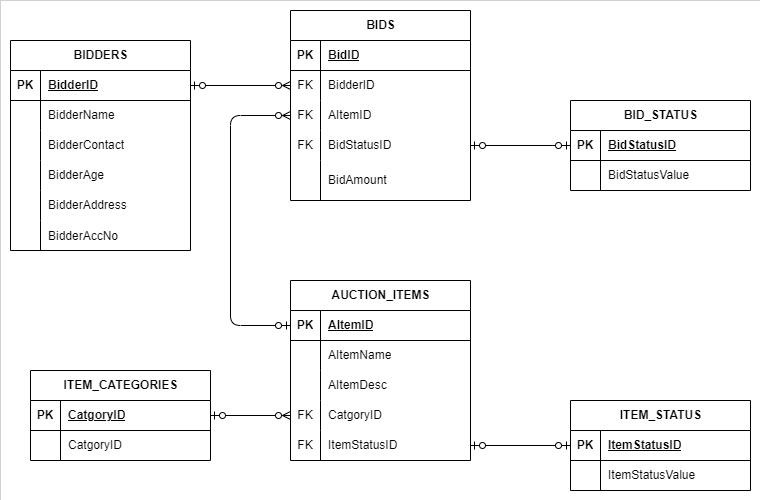

The diagram above was exported from draw.io. Its source (the exported page's mxGraphModel, read from the mxfile embedded in the PNG):
<mxGraphModel dx="1182" dy="1498" grid="1" gridSize="10" guides="1" tooltips="1" connect="1" arrows="1" fold="1" page="0" pageScale="1" pageWidth="1169" pageHeight="827" math="0" shadow="0">
  <root>
    <mxCell id="0" />
    <mxCell id="1" parent="0" />
    <mxCell id="150" value="" style="rounded=0;whiteSpace=wrap;html=1;strokeWidth=0;" vertex="1" parent="1">
      <mxGeometry x="70" y="-410" width="760" height="500" as="geometry" />
    </mxCell>
    <mxCell id="2" value="ITEM_STATUS" style="shape=table;startSize=30;container=1;collapsible=1;childLayout=tableLayout;fixedRows=1;rowLines=0;fontStyle=1;align=center;resizeLast=1;html=1;" vertex="1" parent="1">
      <mxGeometry x="640" y="-10" width="180" height="90" as="geometry" />
    </mxCell>
    <mxCell id="3" value="" style="shape=tableRow;horizontal=0;startSize=0;swimlaneHead=0;swimlaneBody=0;fillColor=none;collapsible=0;dropTarget=0;points=[[0,0.5],[1,0.5]];portConstraint=eastwest;top=0;left=0;right=0;bottom=1;" vertex="1" parent="2">
      <mxGeometry y="30" width="180" height="30" as="geometry" />
    </mxCell>
    <mxCell id="4" value="PK" style="shape=partialRectangle;connectable=0;fillColor=none;top=0;left=0;bottom=0;right=0;fontStyle=1;overflow=hidden;whiteSpace=wrap;html=1;" vertex="1" parent="3">
      <mxGeometry width="30" height="30" as="geometry">
        <mxRectangle width="30" height="30" as="alternateBounds" />
      </mxGeometry>
    </mxCell>
    <mxCell id="5" value="ItemStatusID" style="shape=partialRectangle;connectable=0;fillColor=none;top=0;left=0;bottom=0;right=0;align=left;spacingLeft=6;fontStyle=5;overflow=hidden;whiteSpace=wrap;html=1;" vertex="1" parent="3">
      <mxGeometry x="30" width="150" height="30" as="geometry">
        <mxRectangle width="150" height="30" as="alternateBounds" />
      </mxGeometry>
    </mxCell>
    <mxCell id="6" value="" style="shape=tableRow;horizontal=0;startSize=0;swimlaneHead=0;swimlaneBody=0;fillColor=none;collapsible=0;dropTarget=0;points=[[0,0.5],[1,0.5]];portConstraint=eastwest;top=0;left=0;right=0;bottom=0;" vertex="1" parent="2">
      <mxGeometry y="60" width="180" height="30" as="geometry" />
    </mxCell>
    <mxCell id="7" value="" style="shape=partialRectangle;connectable=0;fillColor=none;top=0;left=0;bottom=0;right=0;editable=1;overflow=hidden;whiteSpace=wrap;html=1;" vertex="1" parent="6">
      <mxGeometry width="30" height="30" as="geometry">
        <mxRectangle width="30" height="30" as="alternateBounds" />
      </mxGeometry>
    </mxCell>
    <mxCell id="8" value="ItemStatusValue" style="shape=partialRectangle;connectable=0;fillColor=none;top=0;left=0;bottom=0;right=0;align=left;spacingLeft=6;overflow=hidden;whiteSpace=wrap;html=1;" vertex="1" parent="6">
      <mxGeometry x="30" width="150" height="30" as="geometry">
        <mxRectangle width="150" height="30" as="alternateBounds" />
      </mxGeometry>
    </mxCell>
    <mxCell id="103" style="edgeStyle=none;html=1;exitX=0;exitY=0.75;exitDx=0;exitDy=0;entryX=1;entryY=0.5;entryDx=0;entryDy=0;endArrow=ERzeroToOne;endFill=0;startArrow=ERzeroToMany;startFill=0;" edge="1" parent="1" source="28" target="89">
      <mxGeometry relative="1" as="geometry" />
    </mxCell>
    <mxCell id="28" value="AUCTION_ITEMS" style="shape=table;startSize=30;container=1;collapsible=1;childLayout=tableLayout;fixedRows=1;rowLines=0;fontStyle=1;align=center;resizeLast=1;html=1;" vertex="1" parent="1">
      <mxGeometry x="360" y="-130" width="180" height="180" as="geometry" />
    </mxCell>
    <mxCell id="29" value="" style="shape=tableRow;horizontal=0;startSize=0;swimlaneHead=0;swimlaneBody=0;fillColor=none;collapsible=0;dropTarget=0;points=[[0,0.5],[1,0.5]];portConstraint=eastwest;top=0;left=0;right=0;bottom=1;" vertex="1" parent="28">
      <mxGeometry y="30" width="180" height="30" as="geometry" />
    </mxCell>
    <mxCell id="30" value="PK" style="shape=partialRectangle;connectable=0;fillColor=none;top=0;left=0;bottom=0;right=0;fontStyle=1;overflow=hidden;whiteSpace=wrap;html=1;" vertex="1" parent="29">
      <mxGeometry width="30" height="30" as="geometry">
        <mxRectangle width="30" height="30" as="alternateBounds" />
      </mxGeometry>
    </mxCell>
    <mxCell id="31" value="AItemID" style="shape=partialRectangle;connectable=0;fillColor=none;top=0;left=0;bottom=0;right=0;align=left;spacingLeft=6;fontStyle=5;overflow=hidden;whiteSpace=wrap;html=1;" vertex="1" parent="29">
      <mxGeometry x="30" width="150" height="30" as="geometry">
        <mxRectangle width="150" height="30" as="alternateBounds" />
      </mxGeometry>
    </mxCell>
    <mxCell id="32" value="" style="shape=tableRow;horizontal=0;startSize=0;swimlaneHead=0;swimlaneBody=0;fillColor=none;collapsible=0;dropTarget=0;points=[[0,0.5],[1,0.5]];portConstraint=eastwest;top=0;left=0;right=0;bottom=0;" vertex="1" parent="28">
      <mxGeometry y="60" width="180" height="30" as="geometry" />
    </mxCell>
    <mxCell id="33" value="" style="shape=partialRectangle;connectable=0;fillColor=none;top=0;left=0;bottom=0;right=0;editable=1;overflow=hidden;whiteSpace=wrap;html=1;" vertex="1" parent="32">
      <mxGeometry width="30" height="30" as="geometry">
        <mxRectangle width="30" height="30" as="alternateBounds" />
      </mxGeometry>
    </mxCell>
    <mxCell id="34" value="AItemName" style="shape=partialRectangle;connectable=0;fillColor=none;top=0;left=0;bottom=0;right=0;align=left;spacingLeft=6;overflow=hidden;whiteSpace=wrap;html=1;" vertex="1" parent="32">
      <mxGeometry x="30" width="150" height="30" as="geometry">
        <mxRectangle width="150" height="30" as="alternateBounds" />
      </mxGeometry>
    </mxCell>
    <mxCell id="35" value="" style="shape=tableRow;horizontal=0;startSize=0;swimlaneHead=0;swimlaneBody=0;fillColor=none;collapsible=0;dropTarget=0;points=[[0,0.5],[1,0.5]];portConstraint=eastwest;top=0;left=0;right=0;bottom=0;" vertex="1" parent="28">
      <mxGeometry y="90" width="180" height="30" as="geometry" />
    </mxCell>
    <mxCell id="36" value="" style="shape=partialRectangle;connectable=0;fillColor=none;top=0;left=0;bottom=0;right=0;editable=1;overflow=hidden;whiteSpace=wrap;html=1;" vertex="1" parent="35">
      <mxGeometry width="30" height="30" as="geometry">
        <mxRectangle width="30" height="30" as="alternateBounds" />
      </mxGeometry>
    </mxCell>
    <mxCell id="37" value="AItemDesc" style="shape=partialRectangle;connectable=0;fillColor=none;top=0;left=0;bottom=0;right=0;align=left;spacingLeft=6;overflow=hidden;whiteSpace=wrap;html=1;" vertex="1" parent="35">
      <mxGeometry x="30" width="150" height="30" as="geometry">
        <mxRectangle width="150" height="30" as="alternateBounds" />
      </mxGeometry>
    </mxCell>
    <mxCell id="38" value="" style="shape=tableRow;horizontal=0;startSize=0;swimlaneHead=0;swimlaneBody=0;fillColor=none;collapsible=0;dropTarget=0;points=[[0,0.5],[1,0.5]];portConstraint=eastwest;top=0;left=0;right=0;bottom=0;" vertex="1" parent="28">
      <mxGeometry y="120" width="180" height="30" as="geometry" />
    </mxCell>
    <mxCell id="39" value="&lt;span style=&quot;color: rgb(0, 0, 0);&quot;&gt;FK&lt;/span&gt;" style="shape=partialRectangle;connectable=0;fillColor=none;top=0;left=0;bottom=0;right=0;editable=1;overflow=hidden;whiteSpace=wrap;html=1;" vertex="1" parent="38">
      <mxGeometry width="30" height="30" as="geometry">
        <mxRectangle width="30" height="30" as="alternateBounds" />
      </mxGeometry>
    </mxCell>
    <mxCell id="40" value="CatgoryID" style="shape=partialRectangle;connectable=0;fillColor=none;top=0;left=0;bottom=0;right=0;align=left;spacingLeft=6;overflow=hidden;whiteSpace=wrap;html=1;" vertex="1" parent="38">
      <mxGeometry x="30" width="150" height="30" as="geometry">
        <mxRectangle width="150" height="30" as="alternateBounds" />
      </mxGeometry>
    </mxCell>
    <mxCell id="68" value="" style="shape=tableRow;horizontal=0;startSize=0;swimlaneHead=0;swimlaneBody=0;fillColor=none;collapsible=0;dropTarget=0;points=[[0,0.5],[1,0.5]];portConstraint=eastwest;top=0;left=0;right=0;bottom=0;" vertex="1" parent="28">
      <mxGeometry y="150" width="180" height="30" as="geometry" />
    </mxCell>
    <mxCell id="69" value="FK" style="shape=partialRectangle;connectable=0;fillColor=none;top=0;left=0;bottom=0;right=0;fontStyle=0;overflow=hidden;whiteSpace=wrap;html=1;" vertex="1" parent="68">
      <mxGeometry width="30" height="30" as="geometry">
        <mxRectangle width="30" height="30" as="alternateBounds" />
      </mxGeometry>
    </mxCell>
    <mxCell id="70" value="ItemStatusID" style="shape=partialRectangle;connectable=0;fillColor=none;top=0;left=0;bottom=0;right=0;align=left;spacingLeft=6;fontStyle=0;overflow=hidden;whiteSpace=wrap;html=1;" vertex="1" parent="68">
      <mxGeometry x="30" width="150" height="30" as="geometry">
        <mxRectangle width="150" height="30" as="alternateBounds" />
      </mxGeometry>
    </mxCell>
    <mxCell id="88" value="&lt;span style=&quot;color: rgb(0, 0, 0);&quot;&gt;ITEM_CATEGORIES&lt;/span&gt;" style="shape=table;startSize=30;container=1;collapsible=1;childLayout=tableLayout;fixedRows=1;rowLines=0;fontStyle=1;align=center;resizeLast=1;html=1;" vertex="1" parent="1">
      <mxGeometry x="100" y="-40" width="180" height="90" as="geometry" />
    </mxCell>
    <mxCell id="89" value="" style="shape=tableRow;horizontal=0;startSize=0;swimlaneHead=0;swimlaneBody=0;fillColor=none;collapsible=0;dropTarget=0;points=[[0,0.5],[1,0.5]];portConstraint=eastwest;top=0;left=0;right=0;bottom=1;" vertex="1" parent="88">
      <mxGeometry y="30" width="180" height="30" as="geometry" />
    </mxCell>
    <mxCell id="90" value="PK" style="shape=partialRectangle;connectable=0;fillColor=none;top=0;left=0;bottom=0;right=0;fontStyle=1;overflow=hidden;whiteSpace=wrap;html=1;" vertex="1" parent="89">
      <mxGeometry width="30" height="30" as="geometry">
        <mxRectangle width="30" height="30" as="alternateBounds" />
      </mxGeometry>
    </mxCell>
    <mxCell id="91" value="&lt;font color=&quot;#000000&quot;&gt;CatgoryID&lt;/font&gt;" style="shape=partialRectangle;connectable=0;fillColor=none;top=0;left=0;bottom=0;right=0;align=left;spacingLeft=6;fontStyle=5;overflow=hidden;whiteSpace=wrap;html=1;" vertex="1" parent="89">
      <mxGeometry x="30" width="150" height="30" as="geometry">
        <mxRectangle width="150" height="30" as="alternateBounds" />
      </mxGeometry>
    </mxCell>
    <mxCell id="92" value="" style="shape=tableRow;horizontal=0;startSize=0;swimlaneHead=0;swimlaneBody=0;fillColor=none;collapsible=0;dropTarget=0;points=[[0,0.5],[1,0.5]];portConstraint=eastwest;top=0;left=0;right=0;bottom=0;" vertex="1" parent="88">
      <mxGeometry y="60" width="180" height="30" as="geometry" />
    </mxCell>
    <mxCell id="93" value="" style="shape=partialRectangle;connectable=0;fillColor=none;top=0;left=0;bottom=0;right=0;editable=1;overflow=hidden;whiteSpace=wrap;html=1;" vertex="1" parent="92">
      <mxGeometry width="30" height="30" as="geometry">
        <mxRectangle width="30" height="30" as="alternateBounds" />
      </mxGeometry>
    </mxCell>
    <mxCell id="94" value="&lt;span style=&quot;color: rgb(0, 0, 0);&quot;&gt;CatgoryID&lt;/span&gt;" style="shape=partialRectangle;connectable=0;fillColor=none;top=0;left=0;bottom=0;right=0;align=left;spacingLeft=6;overflow=hidden;whiteSpace=wrap;html=1;" vertex="1" parent="92">
      <mxGeometry x="30" width="150" height="30" as="geometry">
        <mxRectangle width="150" height="30" as="alternateBounds" />
      </mxGeometry>
    </mxCell>
    <mxCell id="95" value="&lt;span style=&quot;color: rgb(0, 0, 0);&quot;&gt;BID_STATUS&lt;/span&gt;" style="shape=table;startSize=30;container=1;collapsible=1;childLayout=tableLayout;fixedRows=1;rowLines=0;fontStyle=1;align=center;resizeLast=1;html=1;" vertex="1" parent="1">
      <mxGeometry x="640" y="-310" width="180" height="90" as="geometry" />
    </mxCell>
    <mxCell id="96" value="" style="shape=tableRow;horizontal=0;startSize=0;swimlaneHead=0;swimlaneBody=0;fillColor=none;collapsible=0;dropTarget=0;points=[[0,0.5],[1,0.5]];portConstraint=eastwest;top=0;left=0;right=0;bottom=1;" vertex="1" parent="95">
      <mxGeometry y="30" width="180" height="30" as="geometry" />
    </mxCell>
    <mxCell id="97" value="PK" style="shape=partialRectangle;connectable=0;fillColor=none;top=0;left=0;bottom=0;right=0;fontStyle=1;overflow=hidden;whiteSpace=wrap;html=1;" vertex="1" parent="96">
      <mxGeometry width="30" height="30" as="geometry">
        <mxRectangle width="30" height="30" as="alternateBounds" />
      </mxGeometry>
    </mxCell>
    <mxCell id="98" value="&lt;span style=&quot;color: rgb(0, 0, 0);&quot;&gt;BidStatusID&lt;/span&gt;" style="shape=partialRectangle;connectable=0;fillColor=none;top=0;left=0;bottom=0;right=0;align=left;spacingLeft=6;fontStyle=5;overflow=hidden;whiteSpace=wrap;html=1;" vertex="1" parent="96">
      <mxGeometry x="30" width="150" height="30" as="geometry">
        <mxRectangle width="150" height="30" as="alternateBounds" />
      </mxGeometry>
    </mxCell>
    <mxCell id="99" value="" style="shape=tableRow;horizontal=0;startSize=0;swimlaneHead=0;swimlaneBody=0;fillColor=none;collapsible=0;dropTarget=0;points=[[0,0.5],[1,0.5]];portConstraint=eastwest;top=0;left=0;right=0;bottom=0;" vertex="1" parent="95">
      <mxGeometry y="60" width="180" height="30" as="geometry" />
    </mxCell>
    <mxCell id="100" value="" style="shape=partialRectangle;connectable=0;fillColor=none;top=0;left=0;bottom=0;right=0;editable=1;overflow=hidden;whiteSpace=wrap;html=1;" vertex="1" parent="99">
      <mxGeometry width="30" height="30" as="geometry">
        <mxRectangle width="30" height="30" as="alternateBounds" />
      </mxGeometry>
    </mxCell>
    <mxCell id="101" value="&lt;span style=&quot;color: rgb(0, 0, 0);&quot;&gt;BidStatusValue&lt;/span&gt;" style="shape=partialRectangle;connectable=0;fillColor=none;top=0;left=0;bottom=0;right=0;align=left;spacingLeft=6;overflow=hidden;whiteSpace=wrap;html=1;" vertex="1" parent="99">
      <mxGeometry x="30" width="150" height="30" as="geometry">
        <mxRectangle width="150" height="30" as="alternateBounds" />
      </mxGeometry>
    </mxCell>
    <mxCell id="104" style="edgeStyle=none;html=1;exitX=1;exitY=0.5;exitDx=0;exitDy=0;entryX=0;entryY=0.5;entryDx=0;entryDy=0;endArrow=ERzeroToOne;endFill=0;startArrow=ERzeroToOne;startFill=0;" edge="1" parent="1" source="68" target="3">
      <mxGeometry relative="1" as="geometry" />
    </mxCell>
    <mxCell id="105" value="BIDDERS" style="shape=table;startSize=30;container=1;collapsible=1;childLayout=tableLayout;fixedRows=1;rowLines=0;fontStyle=1;align=center;resizeLast=1;html=1;" vertex="1" parent="1">
      <mxGeometry x="80" y="-370" width="180" height="210" as="geometry" />
    </mxCell>
    <mxCell id="106" value="" style="shape=tableRow;horizontal=0;startSize=0;swimlaneHead=0;swimlaneBody=0;fillColor=none;collapsible=0;dropTarget=0;points=[[0,0.5],[1,0.5]];portConstraint=eastwest;top=0;left=0;right=0;bottom=1;" vertex="1" parent="105">
      <mxGeometry y="30" width="180" height="30" as="geometry" />
    </mxCell>
    <mxCell id="107" value="PK" style="shape=partialRectangle;connectable=0;fillColor=none;top=0;left=0;bottom=0;right=0;fontStyle=1;overflow=hidden;whiteSpace=wrap;html=1;" vertex="1" parent="106">
      <mxGeometry width="30" height="30" as="geometry">
        <mxRectangle width="30" height="30" as="alternateBounds" />
      </mxGeometry>
    </mxCell>
    <mxCell id="108" value="BidderID" style="shape=partialRectangle;connectable=0;fillColor=none;top=0;left=0;bottom=0;right=0;align=left;spacingLeft=6;fontStyle=5;overflow=hidden;whiteSpace=wrap;html=1;" vertex="1" parent="106">
      <mxGeometry x="30" width="150" height="30" as="geometry">
        <mxRectangle width="150" height="30" as="alternateBounds" />
      </mxGeometry>
    </mxCell>
    <mxCell id="109" value="" style="shape=tableRow;horizontal=0;startSize=0;swimlaneHead=0;swimlaneBody=0;fillColor=none;collapsible=0;dropTarget=0;points=[[0,0.5],[1,0.5]];portConstraint=eastwest;top=0;left=0;right=0;bottom=0;" vertex="1" parent="105">
      <mxGeometry y="60" width="180" height="30" as="geometry" />
    </mxCell>
    <mxCell id="110" value="" style="shape=partialRectangle;connectable=0;fillColor=none;top=0;left=0;bottom=0;right=0;editable=1;overflow=hidden;whiteSpace=wrap;html=1;" vertex="1" parent="109">
      <mxGeometry width="30" height="30" as="geometry">
        <mxRectangle width="30" height="30" as="alternateBounds" />
      </mxGeometry>
    </mxCell>
    <mxCell id="111" value="BidderName" style="shape=partialRectangle;connectable=0;fillColor=none;top=0;left=0;bottom=0;right=0;align=left;spacingLeft=6;overflow=hidden;whiteSpace=wrap;html=1;" vertex="1" parent="109">
      <mxGeometry x="30" width="150" height="30" as="geometry">
        <mxRectangle width="150" height="30" as="alternateBounds" />
      </mxGeometry>
    </mxCell>
    <mxCell id="112" value="" style="shape=tableRow;horizontal=0;startSize=0;swimlaneHead=0;swimlaneBody=0;fillColor=none;collapsible=0;dropTarget=0;points=[[0,0.5],[1,0.5]];portConstraint=eastwest;top=0;left=0;right=0;bottom=0;" vertex="1" parent="105">
      <mxGeometry y="90" width="180" height="30" as="geometry" />
    </mxCell>
    <mxCell id="113" value="" style="shape=partialRectangle;connectable=0;fillColor=none;top=0;left=0;bottom=0;right=0;editable=1;overflow=hidden;whiteSpace=wrap;html=1;" vertex="1" parent="112">
      <mxGeometry width="30" height="30" as="geometry">
        <mxRectangle width="30" height="30" as="alternateBounds" />
      </mxGeometry>
    </mxCell>
    <mxCell id="114" value="BidderContact" style="shape=partialRectangle;connectable=0;fillColor=none;top=0;left=0;bottom=0;right=0;align=left;spacingLeft=6;overflow=hidden;whiteSpace=wrap;html=1;" vertex="1" parent="112">
      <mxGeometry x="30" width="150" height="30" as="geometry">
        <mxRectangle width="150" height="30" as="alternateBounds" />
      </mxGeometry>
    </mxCell>
    <mxCell id="115" value="" style="shape=tableRow;horizontal=0;startSize=0;swimlaneHead=0;swimlaneBody=0;fillColor=none;collapsible=0;dropTarget=0;points=[[0,0.5],[1,0.5]];portConstraint=eastwest;top=0;left=0;right=0;bottom=0;" vertex="1" parent="105">
      <mxGeometry y="120" width="180" height="30" as="geometry" />
    </mxCell>
    <mxCell id="116" value="" style="shape=partialRectangle;connectable=0;fillColor=none;top=0;left=0;bottom=0;right=0;editable=1;overflow=hidden;whiteSpace=wrap;html=1;" vertex="1" parent="115">
      <mxGeometry width="30" height="30" as="geometry">
        <mxRectangle width="30" height="30" as="alternateBounds" />
      </mxGeometry>
    </mxCell>
    <mxCell id="117" value="BidderAge" style="shape=partialRectangle;connectable=0;fillColor=none;top=0;left=0;bottom=0;right=0;align=left;spacingLeft=6;overflow=hidden;whiteSpace=wrap;html=1;" vertex="1" parent="115">
      <mxGeometry x="30" width="150" height="30" as="geometry">
        <mxRectangle width="150" height="30" as="alternateBounds" />
      </mxGeometry>
    </mxCell>
    <mxCell id="118" value="" style="shape=tableRow;horizontal=0;startSize=0;swimlaneHead=0;swimlaneBody=0;fillColor=none;collapsible=0;dropTarget=0;points=[[0,0.5],[1,0.5]];portConstraint=eastwest;top=0;left=0;right=0;bottom=0;" vertex="1" parent="105">
      <mxGeometry y="150" width="180" height="30" as="geometry" />
    </mxCell>
    <mxCell id="119" value="" style="shape=partialRectangle;connectable=0;fillColor=none;top=0;left=0;bottom=0;right=0;fontStyle=0;overflow=hidden;whiteSpace=wrap;html=1;" vertex="1" parent="118">
      <mxGeometry width="30" height="30" as="geometry">
        <mxRectangle width="30" height="30" as="alternateBounds" />
      </mxGeometry>
    </mxCell>
    <mxCell id="120" value="BidderAddress" style="shape=partialRectangle;connectable=0;fillColor=none;top=0;left=0;bottom=0;right=0;align=left;spacingLeft=6;fontStyle=0;overflow=hidden;whiteSpace=wrap;html=1;" vertex="1" parent="118">
      <mxGeometry x="30" width="150" height="30" as="geometry">
        <mxRectangle width="150" height="30" as="alternateBounds" />
      </mxGeometry>
    </mxCell>
    <mxCell id="122" value="" style="shape=tableRow;horizontal=0;startSize=0;swimlaneHead=0;swimlaneBody=0;fillColor=none;collapsible=0;dropTarget=0;points=[[0,0.5],[1,0.5]];portConstraint=eastwest;top=0;left=0;right=0;bottom=0;" vertex="1" parent="105">
      <mxGeometry y="180" width="180" height="30" as="geometry" />
    </mxCell>
    <mxCell id="123" value="" style="shape=partialRectangle;connectable=0;fillColor=none;top=0;left=0;bottom=0;right=0;editable=1;overflow=hidden;" vertex="1" parent="122">
      <mxGeometry width="30" height="30" as="geometry">
        <mxRectangle width="30" height="30" as="alternateBounds" />
      </mxGeometry>
    </mxCell>
    <mxCell id="124" value="BidderAccNo" style="shape=partialRectangle;connectable=0;fillColor=none;top=0;left=0;bottom=0;right=0;align=left;spacingLeft=6;overflow=hidden;" vertex="1" parent="122">
      <mxGeometry x="30" width="150" height="30" as="geometry">
        <mxRectangle width="150" height="30" as="alternateBounds" />
      </mxGeometry>
    </mxCell>
    <mxCell id="125" value="BIDS" style="shape=table;startSize=30;container=1;collapsible=1;childLayout=tableLayout;fixedRows=1;rowLines=0;fontStyle=1;align=center;resizeLast=1;html=1;" vertex="1" parent="1">
      <mxGeometry x="360" y="-400" width="180" height="190" as="geometry" />
    </mxCell>
    <mxCell id="126" value="" style="shape=tableRow;horizontal=0;startSize=0;swimlaneHead=0;swimlaneBody=0;fillColor=none;collapsible=0;dropTarget=0;points=[[0,0.5],[1,0.5]];portConstraint=eastwest;top=0;left=0;right=0;bottom=1;" vertex="1" parent="125">
      <mxGeometry y="30" width="180" height="30" as="geometry" />
    </mxCell>
    <mxCell id="127" value="PK" style="shape=partialRectangle;connectable=0;fillColor=none;top=0;left=0;bottom=0;right=0;fontStyle=1;overflow=hidden;whiteSpace=wrap;html=1;" vertex="1" parent="126">
      <mxGeometry width="30" height="30" as="geometry">
        <mxRectangle width="30" height="30" as="alternateBounds" />
      </mxGeometry>
    </mxCell>
    <mxCell id="128" value="BidID" style="shape=partialRectangle;connectable=0;fillColor=none;top=0;left=0;bottom=0;right=0;align=left;spacingLeft=6;fontStyle=5;overflow=hidden;whiteSpace=wrap;html=1;" vertex="1" parent="126">
      <mxGeometry x="30" width="150" height="30" as="geometry">
        <mxRectangle width="150" height="30" as="alternateBounds" />
      </mxGeometry>
    </mxCell>
    <mxCell id="129" value="" style="shape=tableRow;horizontal=0;startSize=0;swimlaneHead=0;swimlaneBody=0;fillColor=none;collapsible=0;dropTarget=0;points=[[0,0.5],[1,0.5]];portConstraint=eastwest;top=0;left=0;right=0;bottom=0;" vertex="1" parent="125">
      <mxGeometry y="60" width="180" height="30" as="geometry" />
    </mxCell>
    <mxCell id="130" value="FK" style="shape=partialRectangle;connectable=0;fillColor=none;top=0;left=0;bottom=0;right=0;editable=1;overflow=hidden;whiteSpace=wrap;html=1;" vertex="1" parent="129">
      <mxGeometry width="30" height="30" as="geometry">
        <mxRectangle width="30" height="30" as="alternateBounds" />
      </mxGeometry>
    </mxCell>
    <mxCell id="131" value="BidderID" style="shape=partialRectangle;connectable=0;fillColor=none;top=0;left=0;bottom=0;right=0;align=left;spacingLeft=6;overflow=hidden;whiteSpace=wrap;html=1;" vertex="1" parent="129">
      <mxGeometry x="30" width="150" height="30" as="geometry">
        <mxRectangle width="150" height="30" as="alternateBounds" />
      </mxGeometry>
    </mxCell>
    <mxCell id="132" value="" style="shape=tableRow;horizontal=0;startSize=0;swimlaneHead=0;swimlaneBody=0;fillColor=none;collapsible=0;dropTarget=0;points=[[0,0.5],[1,0.5]];portConstraint=eastwest;top=0;left=0;right=0;bottom=0;" vertex="1" parent="125">
      <mxGeometry y="90" width="180" height="30" as="geometry" />
    </mxCell>
    <mxCell id="133" value="&lt;span style=&quot;color: rgb(0, 0, 0);&quot;&gt;FK&lt;/span&gt;" style="shape=partialRectangle;connectable=0;fillColor=none;top=0;left=0;bottom=0;right=0;editable=1;overflow=hidden;whiteSpace=wrap;html=1;" vertex="1" parent="132">
      <mxGeometry width="30" height="30" as="geometry">
        <mxRectangle width="30" height="30" as="alternateBounds" />
      </mxGeometry>
    </mxCell>
    <mxCell id="134" value="AItemID" style="shape=partialRectangle;connectable=0;fillColor=none;top=0;left=0;bottom=0;right=0;align=left;spacingLeft=6;overflow=hidden;whiteSpace=wrap;html=1;" vertex="1" parent="132">
      <mxGeometry x="30" width="150" height="30" as="geometry">
        <mxRectangle width="150" height="30" as="alternateBounds" />
      </mxGeometry>
    </mxCell>
    <mxCell id="135" value="" style="shape=tableRow;horizontal=0;startSize=0;swimlaneHead=0;swimlaneBody=0;fillColor=none;collapsible=0;dropTarget=0;points=[[0,0.5],[1,0.5]];portConstraint=eastwest;top=0;left=0;right=0;bottom=0;" vertex="1" parent="125">
      <mxGeometry y="120" width="180" height="30" as="geometry" />
    </mxCell>
    <mxCell id="136" value="&lt;span style=&quot;color: rgb(0, 0, 0);&quot;&gt;FK&lt;/span&gt;" style="shape=partialRectangle;connectable=0;fillColor=none;top=0;left=0;bottom=0;right=0;editable=1;overflow=hidden;whiteSpace=wrap;html=1;" vertex="1" parent="135">
      <mxGeometry width="30" height="30" as="geometry">
        <mxRectangle width="30" height="30" as="alternateBounds" />
      </mxGeometry>
    </mxCell>
    <mxCell id="137" value="BidStatusID" style="shape=partialRectangle;connectable=0;fillColor=none;top=0;left=0;bottom=0;right=0;align=left;spacingLeft=6;overflow=hidden;whiteSpace=wrap;html=1;" vertex="1" parent="135">
      <mxGeometry x="30" width="150" height="30" as="geometry">
        <mxRectangle width="150" height="30" as="alternateBounds" />
      </mxGeometry>
    </mxCell>
    <mxCell id="138" value="" style="shape=tableRow;horizontal=0;startSize=0;swimlaneHead=0;swimlaneBody=0;fillColor=none;collapsible=0;dropTarget=0;points=[[0,0.5],[1,0.5]];portConstraint=eastwest;top=0;left=0;right=0;bottom=0;" vertex="1" parent="125">
      <mxGeometry y="150" width="180" height="40" as="geometry" />
    </mxCell>
    <mxCell id="139" value="" style="shape=partialRectangle;connectable=0;fillColor=none;top=0;left=0;bottom=0;right=0;fontStyle=0;overflow=hidden;whiteSpace=wrap;html=1;" vertex="1" parent="138">
      <mxGeometry width="30" height="40" as="geometry">
        <mxRectangle width="30" height="40" as="alternateBounds" />
      </mxGeometry>
    </mxCell>
    <mxCell id="140" value="BidAmount" style="shape=partialRectangle;connectable=0;fillColor=none;top=0;left=0;bottom=0;right=0;align=left;spacingLeft=6;fontStyle=0;overflow=hidden;whiteSpace=wrap;html=1;" vertex="1" parent="138">
      <mxGeometry x="30" width="150" height="40" as="geometry">
        <mxRectangle width="150" height="40" as="alternateBounds" />
      </mxGeometry>
    </mxCell>
    <mxCell id="147" style="edgeStyle=none;html=1;exitX=0;exitY=0.5;exitDx=0;exitDy=0;entryX=1;entryY=0.5;entryDx=0;entryDy=0;endArrow=ERzeroToOne;endFill=0;startArrow=ERzeroToMany;startFill=0;" edge="1" parent="1" source="129" target="106">
      <mxGeometry relative="1" as="geometry" />
    </mxCell>
    <mxCell id="148" style="edgeStyle=none;html=1;exitX=1;exitY=0.5;exitDx=0;exitDy=0;entryX=0;entryY=0.5;entryDx=0;entryDy=0;endArrow=ERzeroToOne;endFill=0;startArrow=ERzeroToOne;startFill=0;" edge="1" parent="1" source="135" target="95">
      <mxGeometry relative="1" as="geometry" />
    </mxCell>
    <mxCell id="149" style="edgeStyle=elbowEdgeStyle;html=1;exitX=0;exitY=0.5;exitDx=0;exitDy=0;entryX=0;entryY=0.5;entryDx=0;entryDy=0;endArrow=ERzeroToOne;endFill=0;startArrow=ERzeroToMany;startFill=0;" edge="1" parent="1" source="132" target="29">
      <mxGeometry relative="1" as="geometry">
        <Array as="points">
          <mxPoint x="300" y="-200" />
        </Array>
      </mxGeometry>
    </mxCell>
  </root>
</mxGraphModel>